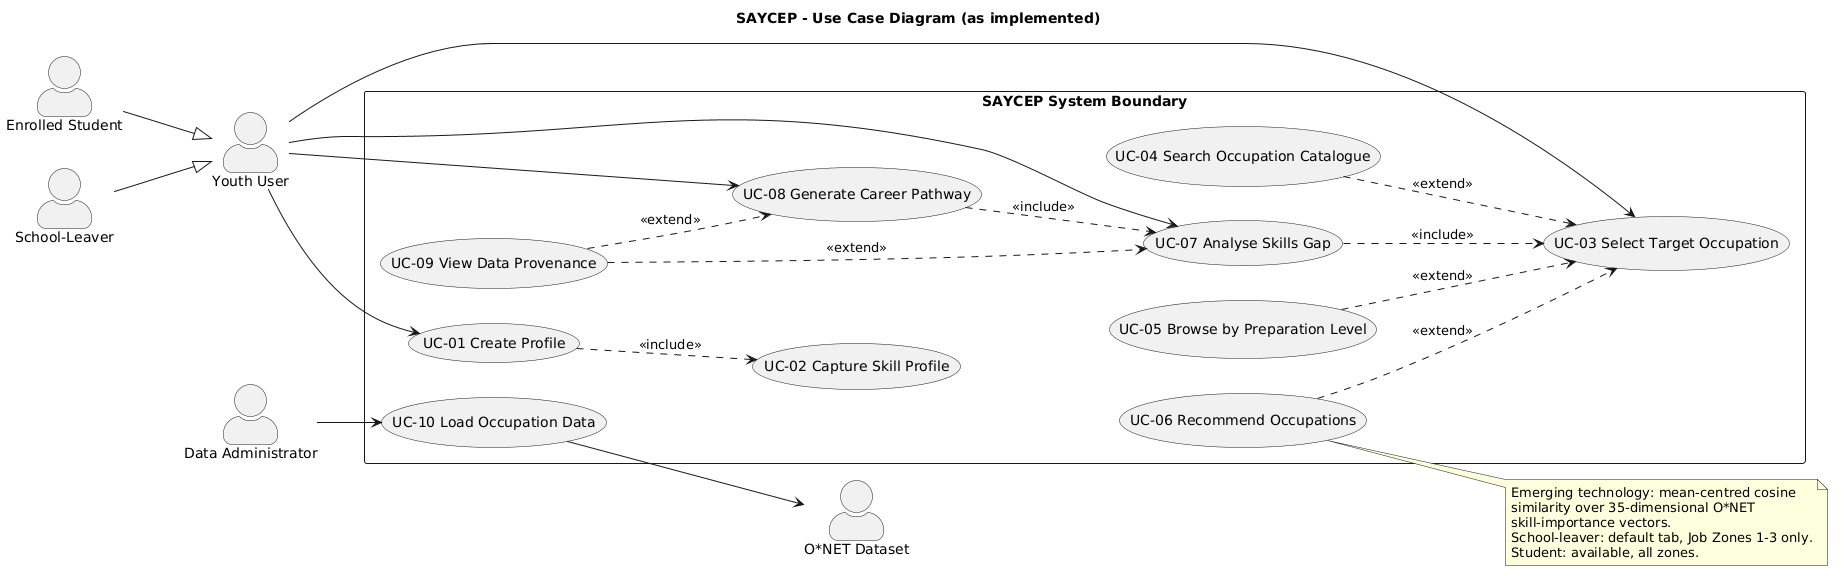

The diagram above was rendered by PlantUML. Its source (embedded in the PNG):
@startuml
' Assignment 3 Q3.2 - use-case diagram updated to the implemented system.
' Change from Assignment 2: search, browse and recommendations are all
' available to both profile types as tabs on one screen; the profile type
' only sets which tab opens first. UC-03 is now extended by the three ways
' of choosing a target rather than each belonging to one actor.
title SAYCEP - Use Case Diagram (as implemented)
left to right direction
skinparam packageStyle rectangle
skinparam actorStyle awesome

actor "Youth User" as User
actor "Enrolled Student" as Student
actor "School-Leaver" as Leaver
actor "Data Administrator" as Admin
actor "O*NET Dataset" as ONET

Student --|> User
Leaver --|> User

rectangle "SAYCEP System Boundary" {
  usecase "UC-01 Create Profile" as UC1
  usecase "UC-02 Capture Skill Profile" as UC2
  usecase "UC-03 Select Target Occupation" as UC3
  usecase "UC-04 Search Occupation Catalogue" as UC4
  usecase "UC-05 Browse by Preparation Level" as UC5
  usecase "UC-06 Recommend Occupations" as UC6
  usecase "UC-07 Analyse Skills Gap" as UC7
  usecase "UC-08 Generate Career Pathway" as UC8
  usecase "UC-09 View Data Provenance" as UC9
  usecase "UC-10 Load Occupation Data" as UC10
}

User --> UC1
User --> UC3
User --> UC7
User --> UC8
Admin --> UC10

UC1 ..> UC2 : <<include>>
UC4 ..> UC3 : <<extend>>
UC5 ..> UC3 : <<extend>>
UC6 ..> UC3 : <<extend>>
UC7 ..> UC3 : <<include>>
UC8 ..> UC7 : <<include>>
UC9 ..> UC7 : <<extend>>
UC9 ..> UC8 : <<extend>>

UC10 --> ONET

note right of UC6
  Emerging technology: mean-centred cosine
  similarity over 35-dimensional O*NET
  skill-importance vectors.
  School-leaver: default tab, Job Zones 1-3 only.
  Student: available, all zones.
end note
@enduml